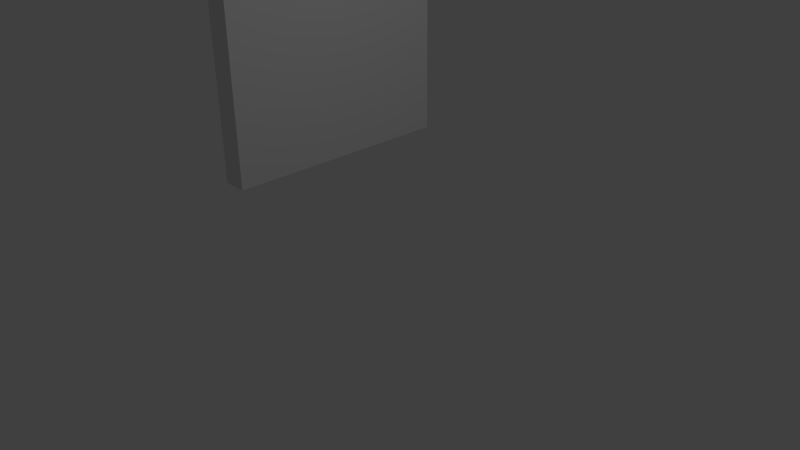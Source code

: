 # Source: basicdoor_wide.blend  (saved by Blender 2.64.0; exported with 4.5.12 LTS)
import bpy
from mathutils import Matrix  # noqa: F401  (used for matrix-valued properties, if any)

bpy.ops.wm.read_factory_settings(use_empty=True)
scene = bpy.context.scene
scene.name = 'Scene'

# ---- collections
col_collection_1 = bpy.data.collections.new('Collection 1'); scene.collection.children.link(col_collection_1)

# ---- materials (node trees are filled in below, after node groups)
mat_material = bpy.data.materials.new('Material')
mat_material.alpha_threshold = 0.0
mat_material.use_transparent_shadow = False
mat_material.roughness = 0.5
mat_material.line_color = (0.0, 0.0, 0.0, 1.0)

# ---- material node trees

# ---- world
world_world = bpy.data.worlds.new('World'); scene.world = world_world
world_world.color = (0.05088, 0.05088, 0.05088)
world_world.use_sun_shadow = False
world_world.sun_shadow_jitter_overblur = 0.0
world_world.cycles.sampling_method = 'MANUAL'
world_world.cycles.sample_map_resolution = 256

# ---- cameras
cam_camera = bpy.data.cameras.new('Camera')
cam_camera.clip_end = 100.0
cam_camera.lens = 35.0
cam_camera.sensor_width = 32.0
cam_camera.sensor_height = 18.0
cam_camera.ortho_scale = 7.314
cam_camera.dof.focus_distance = 0.0
cam_camera.dof.aperture_fstop = 128.0

# ---- lights
light_lamp = bpy.data.lights.new('Lamp', 'POINT')
light_lamp.transmission_factor = 0.0
light_lamp.cutoff_distance = 30.0
light_lamp.energy = 100.0
light_lamp.shadow_buffer_clip_start = 1.001
light_lamp.shadow_soft_size = 1.0
light_lamp.shadow_maximum_resolution = 0.006
light_lamp.use_absolute_resolution = True
light_lamp.cycles.use_multiple_importance_sampling = False

# ---- meshes
me_cube = bpy.data.meshes.new('Cube')
me_cube.from_pydata([(-0.6496, 2.395, -1.0), (-0.6496, -1.0, -1.0), (-1.0, -1.0, -1.0), (-1.0, 2.395, -1.0), (-0.6496, 2.395, 2.806), (-0.6496, -1.0, 2.806), (-1.0, -1.0, 2.806), (-1.0, 2.395, 2.806)], [], [(0, 1, 2, 3), (4, 7, 6, 5), (0, 4, 5, 1), (1, 5, 6, 2), (2, 6, 7, 3), (4, 0, 3, 7)])
me_cube.materials.append(mat_material)
me_cube.use_remesh_preserve_volume = False
me_cube.use_remesh_preserve_attributes = False
me_cube.use_mirror_vertex_groups = False
me_cube.update()

# ---- objects
ob_cube = bpy.data.objects.new('Cube', me_cube)
ob_lamp = bpy.data.objects.new('Lamp', light_lamp)
ob_camera = bpy.data.objects.new('Camera', cam_camera)

# ---- transforms, parenting, visibility, modifiers, constraints
ob_cube.location = (-0.8834, 0.09845, 1.688)
ob_cube.lock_rotations_4d = False
ob_cube.empty_display_type = 'ARROWS'
ob_cube.lineart.crease_threshold = 0.0
ob_lamp.location = (4.076, 1.005, 5.904)
ob_lamp.rotation_euler = (0.6503, 0.05522, 1.866)
ob_lamp.lock_rotations_4d = False
ob_lamp.empty_display_type = 'ARROWS'
ob_lamp.color = (0.0, 0.0, 0.0, 0.0)
ob_lamp.lineart.crease_threshold = 0.0
ob_camera.location = (7.481, -6.508, 5.344)
ob_camera.rotation_euler = (1.109, 0.01082, 0.8149)
ob_camera.lock_rotations_4d = False
ob_camera.empty_display_type = 'ARROWS'
ob_camera.color = (0.0, 0.0, 0.0, 0.0)
ob_camera.display_type = 'WIRE'
ob_camera.lineart.crease_threshold = 0.0

# ---- collection membership
col_collection_1.objects.link(ob_cube)
col_collection_1.objects.link(ob_lamp)
col_collection_1.objects.link(ob_camera)

# ---- scene / render settings (as saved in the file)
scene.camera = ob_camera
scene.frame_start = 1; scene.frame_end = 250; scene.frame_set(1)
scene.render.engine = 'BLENDER_EEVEE_NEXT'
scene.render.image_settings.color_mode = 'RGB'
scene.render.image_settings.compression = 90
scene.render.resolution_percentage = 50
scene.render.dither_intensity = 0.0
scene.render.bake_margin = 2
scene.render.bake_bias = 0.0
scene.cycles.use_denoising = False
scene.cycles.samples = 10
scene.cycles.sampling_pattern = 'TABULATED_SOBOL'
scene.cycles.light_sampling_threshold = 0.0
scene.cycles.use_adaptive_sampling = False
scene.cycles.use_light_tree = False
scene.cycles.blur_glossy = 0.0
scene.cycles.volume_bounces = 1
scene.cycles.pixel_filter_type = 'GAUSSIAN'
scene.cycles.sample_clamp_indirect = 0.0
scene.view_settings.view_transform = 'Standard'
bpy.context.view_layer.update()
